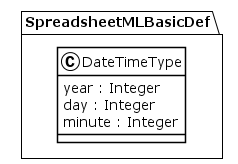

The diagram above was rendered by PlantUML. Its source (embedded in the PNG):
@startuml
!theme plain
package SpreadsheetMLBasicDef {
class DateTimeType {
	 year : Integer
	 day : Integer
	 minute : Integer
}
}
@enduml